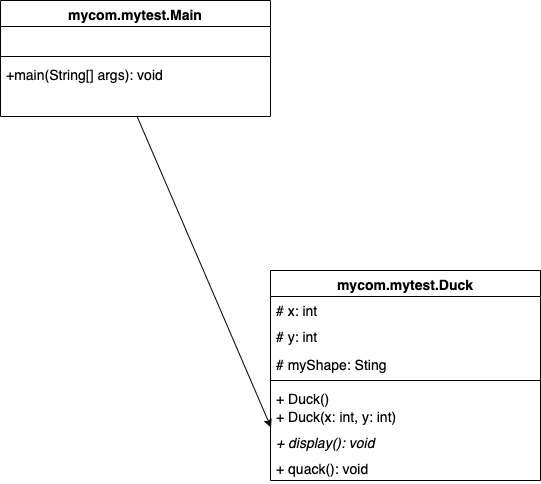

The diagram above was exported from draw.io. Its source (the exported page's mxGraphModel, read from the mxfile embedded in the PNG):
<mxGraphModel dx="623" dy="580" grid="1" gridSize="10" guides="1" tooltips="1" connect="1" arrows="1" fold="1" page="1" pageScale="1" pageWidth="827" pageHeight="1169" math="0" shadow="0">
  <root>
    <mxCell id="0" />
    <mxCell id="1" parent="0" />
    <mxCell id="2" value="mycom.mytest.Duck" style="swimlane;fontStyle=1;align=center;verticalAlign=top;childLayout=stackLayout;horizontal=1;startSize=26;horizontalStack=0;resizeParent=1;resizeParentMax=0;resizeLast=0;collapsible=1;marginBottom=0;fontSize=14;" parent="1" vertex="1">
      <mxGeometry x="350" y="360" width="270" height="210" as="geometry" />
    </mxCell>
    <mxCell id="3" value="# x: int" style="text;strokeColor=none;fillColor=none;align=left;verticalAlign=top;spacingLeft=4;spacingRight=4;overflow=hidden;rotatable=0;points=[[0,0.5],[1,0.5]];portConstraint=eastwest;fontSize=14;" parent="2" vertex="1">
      <mxGeometry y="26" width="270" height="26" as="geometry" />
    </mxCell>
    <mxCell id="6" value="# y: int" style="text;strokeColor=none;fillColor=none;align=left;verticalAlign=top;spacingLeft=4;spacingRight=4;overflow=hidden;rotatable=0;points=[[0,0.5],[1,0.5]];portConstraint=eastwest;fontSize=14;" parent="2" vertex="1">
      <mxGeometry y="52" width="270" height="28" as="geometry" />
    </mxCell>
    <mxCell id="7" value="# myShape: Sting" style="text;strokeColor=none;fillColor=none;align=left;verticalAlign=top;spacingLeft=4;spacingRight=4;overflow=hidden;rotatable=0;points=[[0,0.5],[1,0.5]];portConstraint=eastwest;fontSize=14;" parent="2" vertex="1">
      <mxGeometry y="80" width="270" height="26" as="geometry" />
    </mxCell>
    <mxCell id="4" value="" style="line;strokeWidth=1;fillColor=none;align=left;verticalAlign=middle;spacingTop=-1;spacingLeft=3;spacingRight=3;rotatable=0;labelPosition=right;points=[];portConstraint=eastwest;strokeColor=inherit;" parent="2" vertex="1">
      <mxGeometry y="106" width="270" height="8" as="geometry" />
    </mxCell>
    <mxCell id="8" value="+ Duck()" style="text;strokeColor=none;fillColor=none;align=left;verticalAlign=top;spacingLeft=4;spacingRight=4;overflow=hidden;rotatable=0;points=[[0,0.5],[1,0.5]];portConstraint=eastwest;fontSize=14;" parent="2" vertex="1">
      <mxGeometry y="114" width="270" height="18" as="geometry" />
    </mxCell>
    <mxCell id="9" value="+ Duck(x: int, y: int)" style="text;strokeColor=none;fillColor=none;align=left;verticalAlign=top;spacingLeft=4;spacingRight=4;overflow=hidden;rotatable=0;points=[[0,0.5],[1,0.5]];portConstraint=eastwest;fontSize=14;" parent="2" vertex="1">
      <mxGeometry y="132" width="270" height="26" as="geometry" />
    </mxCell>
    <mxCell id="10" value="+ display(): void" style="text;strokeColor=none;fillColor=none;align=left;verticalAlign=top;spacingLeft=4;spacingRight=4;overflow=hidden;rotatable=0;points=[[0,0.5],[1,0.5]];portConstraint=eastwest;fontSize=14;fontStyle=2" parent="2" vertex="1">
      <mxGeometry y="158" width="270" height="26" as="geometry" />
    </mxCell>
    <mxCell id="11" value="+ quack(): void" style="text;strokeColor=none;fillColor=none;align=left;verticalAlign=top;spacingLeft=4;spacingRight=4;overflow=hidden;rotatable=0;points=[[0,0.5],[1,0.5]];portConstraint=eastwest;fontSize=14;" parent="2" vertex="1">
      <mxGeometry y="184" width="270" height="26" as="geometry" />
    </mxCell>
    <mxCell id="12" value="mycom.mytest.Main" style="swimlane;fontStyle=1;align=center;verticalAlign=top;childLayout=stackLayout;horizontal=1;startSize=26;horizontalStack=0;resizeParent=1;resizeParentMax=0;resizeLast=0;collapsible=1;marginBottom=0;fontSize=14;" vertex="1" parent="1">
      <mxGeometry x="80" y="90" width="270" height="116" as="geometry" />
    </mxCell>
    <mxCell id="13" value=" " style="text;strokeColor=none;fillColor=none;align=left;verticalAlign=top;spacingLeft=4;spacingRight=4;overflow=hidden;rotatable=0;points=[[0,0.5],[1,0.5]];portConstraint=eastwest;fontSize=14;" vertex="1" parent="12">
      <mxGeometry y="26" width="270" height="26" as="geometry" />
    </mxCell>
    <mxCell id="16" value="" style="line;strokeWidth=1;fillColor=none;align=left;verticalAlign=middle;spacingTop=-1;spacingLeft=3;spacingRight=3;rotatable=0;labelPosition=right;points=[];portConstraint=eastwest;strokeColor=inherit;" vertex="1" parent="12">
      <mxGeometry y="52" width="270" height="8" as="geometry" />
    </mxCell>
    <mxCell id="17" value="+main(String[] args): void" style="text;strokeColor=none;fillColor=none;align=left;verticalAlign=top;spacingLeft=4;spacingRight=4;overflow=hidden;rotatable=0;points=[[0,0.5],[1,0.5]];portConstraint=eastwest;fontSize=14;" vertex="1" parent="12">
      <mxGeometry y="60" width="270" height="30" as="geometry" />
    </mxCell>
    <mxCell id="18" value="" style="text;strokeColor=none;fillColor=none;align=left;verticalAlign=top;spacingLeft=4;spacingRight=4;overflow=hidden;rotatable=0;points=[[0,0.5],[1,0.5]];portConstraint=eastwest;fontSize=14;" vertex="1" parent="12">
      <mxGeometry y="90" width="270" height="26" as="geometry" />
    </mxCell>
    <mxCell id="22" value="" style="endArrow=classic;html=1;rounded=0;exitX=0.506;exitY=1;exitDx=0;exitDy=0;exitPerimeter=0;entryX=0.002;entryY=0.962;entryDx=0;entryDy=0;entryPerimeter=0;" edge="1" parent="1" source="18" target="9">
      <mxGeometry width="50" height="50" relative="1" as="geometry">
        <mxPoint x="220" y="320" as="sourcePoint" />
        <mxPoint x="270" y="270" as="targetPoint" />
      </mxGeometry>
    </mxCell>
  </root>
</mxGraphModel>